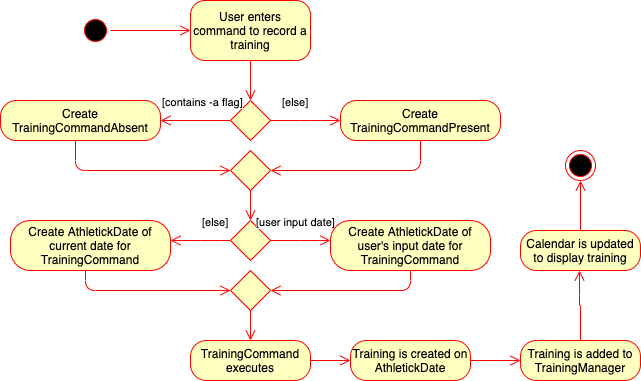

The diagram above was exported from draw.io. Its source (the exported page's mxGraphModel, read from the mxfile embedded in the PNG):
<mxGraphModel dx="1172" dy="526" grid="1" gridSize="10" guides="1" tooltips="1" connect="1" arrows="1" fold="1" page="1" pageScale="1" pageWidth="1100" pageHeight="850" background="#ffffff" math="0" shadow="0">
  <root>
    <mxCell id="0" />
    <mxCell id="1" parent="0" />
    <mxCell id="382b91b5511bd0f7-1" value="" style="ellipse;html=1;shape=startState;fillColor=#000000;strokeColor=#ff0000;rounded=1;shadow=0;comic=0;labelBackgroundColor=none;fontFamily=Verdana;fontSize=12;fontColor=#000000;align=center;direction=south;" parent="1" vertex="1">
      <mxGeometry x="130" y="135" width="30" height="30" as="geometry" />
    </mxCell>
    <mxCell id="382b91b5511bd0f7-6" value="&lt;font face=&quot;Helvetica&quot;&gt;User enters command to record a training&lt;/font&gt;" style="rounded=1;whiteSpace=wrap;html=1;arcSize=24;fillColor=#ffffc0;strokeColor=#ff0000;shadow=0;comic=0;labelBackgroundColor=none;fontFamily=Verdana;fontSize=12;fontColor=#000000;align=center;" parent="1" vertex="1">
      <mxGeometry x="240" y="120" width="120" height="60" as="geometry" />
    </mxCell>
    <mxCell id="2a3bc250acf0617d-9" style="edgeStyle=orthogonalEdgeStyle;html=1;labelBackgroundColor=none;endArrow=open;endSize=8;strokeColor=#ff0000;fontFamily=Verdana;fontSize=12;align=left;" parent="1" source="382b91b5511bd0f7-1" target="382b91b5511bd0f7-6" edge="1">
      <mxGeometry relative="1" as="geometry">
        <Array as="points">
          <mxPoint x="360" y="150" />
          <mxPoint x="360" y="150" />
        </Array>
      </mxGeometry>
    </mxCell>
    <mxCell id="ES94hCsLSjKqUzABuV7G-5" value="Create TrainingCommandPresent" style="rounded=1;whiteSpace=wrap;html=1;arcSize=40;fontColor=#000000;fillColor=#ffffc0;strokeColor=#ff0000;" vertex="1" parent="1">
      <mxGeometry x="390" y="220" width="160" height="40" as="geometry" />
    </mxCell>
    <mxCell id="ES94hCsLSjKqUzABuV7G-8" value="" style="rhombus;whiteSpace=wrap;html=1;fillColor=#ffffc0;strokeColor=#ff0000;direction=south;" vertex="1" parent="1">
      <mxGeometry x="280" y="220" width="40" height="40" as="geometry" />
    </mxCell>
    <mxCell id="ES94hCsLSjKqUzABuV7G-9" value="[contains -a flag]" style="edgeStyle=orthogonalEdgeStyle;html=1;align=left;verticalAlign=bottom;endArrow=open;endSize=8;strokeColor=#ff0000;entryX=1;entryY=0.5;entryDx=0;entryDy=0;" edge="1" source="ES94hCsLSjKqUzABuV7G-8" parent="1" target="ES94hCsLSjKqUzABuV7G-15">
      <mxGeometry x="1" y="-10" relative="1" as="geometry">
        <mxPoint x="300" y="330" as="targetPoint" />
        <Array as="points">
          <mxPoint x="300" y="260" />
        </Array>
        <mxPoint as="offset" />
      </mxGeometry>
    </mxCell>
    <mxCell id="ES94hCsLSjKqUzABuV7G-11" value="" style="edgeStyle=orthogonalEdgeStyle;html=1;verticalAlign=bottom;endArrow=open;endSize=8;strokeColor=#ff0000;exitX=0.5;exitY=1;exitDx=0;exitDy=0;entryX=0;entryY=0.5;entryDx=0;entryDy=0;" edge="1" parent="1" source="382b91b5511bd0f7-6" target="ES94hCsLSjKqUzABuV7G-8">
      <mxGeometry relative="1" as="geometry">
        <mxPoint x="305" y="240" as="targetPoint" />
        <mxPoint x="315" y="200" as="sourcePoint" />
      </mxGeometry>
    </mxCell>
    <mxCell id="ES94hCsLSjKqUzABuV7G-15" value="Create TrainingCommandAbsent" style="rounded=1;whiteSpace=wrap;html=1;arcSize=40;fontColor=#000000;fillColor=#ffffc0;strokeColor=#ff0000;" vertex="1" parent="1">
      <mxGeometry x="50" y="220" width="160" height="40" as="geometry" />
    </mxCell>
    <mxCell id="ES94hCsLSjKqUzABuV7G-18" value="[else]" style="edgeStyle=orthogonalEdgeStyle;html=1;align=left;verticalAlign=bottom;endArrow=open;endSize=8;strokeColor=#ff0000;entryX=0;entryY=0.5;entryDx=0;entryDy=0;exitX=0.5;exitY=0;exitDx=0;exitDy=0;" edge="1" parent="1" source="ES94hCsLSjKqUzABuV7G-8" target="ES94hCsLSjKqUzABuV7G-5">
      <mxGeometry x="0.1429" y="32" relative="1" as="geometry">
        <mxPoint x="275" y="300" as="targetPoint" />
        <mxPoint x="345" y="300" as="sourcePoint" />
        <Array as="points">
          <mxPoint x="360" y="240" />
          <mxPoint x="360" y="240" />
        </Array>
        <mxPoint x="-30" y="22" as="offset" />
      </mxGeometry>
    </mxCell>
    <mxCell id="ES94hCsLSjKqUzABuV7G-22" value="" style="rhombus;whiteSpace=wrap;html=1;fillColor=#ffffc0;strokeColor=#ff0000;direction=south;" vertex="1" parent="1">
      <mxGeometry x="280" y="270" width="40" height="40" as="geometry" />
    </mxCell>
    <mxCell id="ES94hCsLSjKqUzABuV7G-23" value="" style="edgeStyle=orthogonalEdgeStyle;html=1;verticalAlign=bottom;endArrow=open;endSize=8;strokeColor=#ff0000;entryX=0.5;entryY=0;entryDx=0;entryDy=0;exitX=0.5;exitY=1;exitDx=0;exitDy=0;" edge="1" parent="1" source="ES94hCsLSjKqUzABuV7G-5" target="ES94hCsLSjKqUzABuV7G-22">
      <mxGeometry relative="1" as="geometry">
        <mxPoint x="480" y="320" as="targetPoint" />
        <mxPoint x="480" y="270" as="sourcePoint" />
        <Array as="points">
          <mxPoint x="470" y="290" />
        </Array>
      </mxGeometry>
    </mxCell>
    <mxCell id="ES94hCsLSjKqUzABuV7G-24" value="" style="edgeStyle=orthogonalEdgeStyle;html=1;verticalAlign=bottom;endArrow=open;endSize=8;strokeColor=#ff0000;entryX=0.5;entryY=1;entryDx=0;entryDy=0;exitX=0.5;exitY=1;exitDx=0;exitDy=0;" edge="1" parent="1" target="ES94hCsLSjKqUzABuV7G-22">
      <mxGeometry relative="1" as="geometry">
        <mxPoint x="-25" y="320" as="targetPoint" />
        <mxPoint x="125" y="260" as="sourcePoint" />
        <Array as="points">
          <mxPoint x="125" y="290" />
        </Array>
      </mxGeometry>
    </mxCell>
    <mxCell id="ES94hCsLSjKqUzABuV7G-25" value="" style="edgeStyle=orthogonalEdgeStyle;html=1;verticalAlign=bottom;endArrow=open;endSize=8;strokeColor=#ff0000;exitX=0.5;exitY=1;exitDx=0;exitDy=0;" edge="1" parent="1">
      <mxGeometry relative="1" as="geometry">
        <mxPoint x="300" y="340" as="targetPoint" />
        <mxPoint x="300" y="310" as="sourcePoint" />
      </mxGeometry>
    </mxCell>
    <mxCell id="ES94hCsLSjKqUzABuV7G-26" value="TrainingCommand executes" style="rounded=1;whiteSpace=wrap;html=1;arcSize=40;fontColor=#000000;fillColor=#ffffc0;strokeColor=#ff0000;" vertex="1" parent="1">
      <mxGeometry x="240" y="460" width="120" height="40" as="geometry" />
    </mxCell>
    <mxCell id="ES94hCsLSjKqUzABuV7G-28" value="" style="rhombus;whiteSpace=wrap;html=1;fillColor=#ffffc0;strokeColor=#ff0000;direction=south;" vertex="1" parent="1">
      <mxGeometry x="280" y="340" width="40" height="40" as="geometry" />
    </mxCell>
    <mxCell id="ES94hCsLSjKqUzABuV7G-31" value="[user input date]" style="edgeStyle=orthogonalEdgeStyle;html=1;align=left;verticalAlign=bottom;endArrow=open;endSize=8;strokeColor=#ff0000;exitX=0.5;exitY=0;exitDx=0;exitDy=0;" edge="1" parent="1">
      <mxGeometry x="0.1429" y="51" relative="1" as="geometry">
        <mxPoint x="380" y="360" as="targetPoint" />
        <mxPoint x="320" y="359.5" as="sourcePoint" />
        <Array as="points">
          <mxPoint x="360" y="359.5" />
          <mxPoint x="360" y="359.5" />
        </Array>
        <mxPoint x="-50" y="41" as="offset" />
      </mxGeometry>
    </mxCell>
    <mxCell id="ES94hCsLSjKqUzABuV7G-33" value="[else]" style="edgeStyle=orthogonalEdgeStyle;html=1;align=left;verticalAlign=bottom;endArrow=open;endSize=8;strokeColor=#ff0000;exitX=0.5;exitY=1;exitDx=0;exitDy=0;" edge="1" parent="1" source="ES94hCsLSjKqUzABuV7G-28">
      <mxGeometry y="-10" relative="1" as="geometry">
        <mxPoint x="220" y="360" as="targetPoint" />
        <mxPoint x="180" y="380" as="sourcePoint" />
        <Array as="points">
          <mxPoint x="260" y="360" />
          <mxPoint x="260" y="360" />
        </Array>
        <mxPoint as="offset" />
      </mxGeometry>
    </mxCell>
    <mxCell id="ES94hCsLSjKqUzABuV7G-34" value="Create AthletickDate of user's input date for TrainingCommand" style="rounded=1;whiteSpace=wrap;html=1;arcSize=40;fontColor=#000000;fillColor=#ffffc0;strokeColor=#ff0000;" vertex="1" parent="1">
      <mxGeometry x="380" y="340" width="160" height="50" as="geometry" />
    </mxCell>
    <mxCell id="ES94hCsLSjKqUzABuV7G-35" value="Create AthletickDate of current date for TrainingCommand" style="rounded=1;whiteSpace=wrap;html=1;arcSize=40;fontColor=#000000;fillColor=#ffffc0;strokeColor=#ff0000;" vertex="1" parent="1">
      <mxGeometry x="60" y="340" width="160" height="50" as="geometry" />
    </mxCell>
    <mxCell id="ES94hCsLSjKqUzABuV7G-36" value="" style="rhombus;whiteSpace=wrap;html=1;fillColor=#ffffc0;strokeColor=#ff0000;direction=south;" vertex="1" parent="1">
      <mxGeometry x="280" y="390" width="40" height="40" as="geometry" />
    </mxCell>
    <mxCell id="ES94hCsLSjKqUzABuV7G-37" value="" style="edgeStyle=orthogonalEdgeStyle;html=1;verticalAlign=bottom;endArrow=open;endSize=8;strokeColor=#ff0000;entryX=0.5;entryY=0;entryDx=0;entryDy=0;exitX=0.5;exitY=1;exitDx=0;exitDy=0;" edge="1" parent="1" source="ES94hCsLSjKqUzABuV7G-34" target="ES94hCsLSjKqUzABuV7G-36">
      <mxGeometry relative="1" as="geometry">
        <mxPoint x="490" y="440" as="targetPoint" />
        <mxPoint x="490" y="390" as="sourcePoint" />
        <Array as="points">
          <mxPoint x="460" y="410" />
        </Array>
      </mxGeometry>
    </mxCell>
    <mxCell id="ES94hCsLSjKqUzABuV7G-38" value="" style="edgeStyle=orthogonalEdgeStyle;html=1;verticalAlign=bottom;endArrow=open;endSize=8;strokeColor=#ff0000;entryX=0.5;entryY=1;entryDx=0;entryDy=0;" edge="1" parent="1" target="ES94hCsLSjKqUzABuV7G-36">
      <mxGeometry relative="1" as="geometry">
        <mxPoint x="-15" y="440" as="targetPoint" />
        <mxPoint x="135" y="390" as="sourcePoint" />
        <Array as="points">
          <mxPoint x="135" y="410" />
        </Array>
      </mxGeometry>
    </mxCell>
    <mxCell id="ES94hCsLSjKqUzABuV7G-42" value="" style="edgeStyle=orthogonalEdgeStyle;html=1;verticalAlign=bottom;endArrow=open;endSize=8;strokeColor=#ff0000;exitX=0.5;exitY=1;exitDx=0;exitDy=0;" edge="1" parent="1">
      <mxGeometry relative="1" as="geometry">
        <mxPoint x="300" y="460" as="targetPoint" />
        <mxPoint x="300" y="430" as="sourcePoint" />
      </mxGeometry>
    </mxCell>
    <mxCell id="ES94hCsLSjKqUzABuV7G-44" value="Training is created on AthletickDate" style="rounded=1;whiteSpace=wrap;html=1;arcSize=40;fontColor=#000000;fillColor=#ffffc0;strokeColor=#ff0000;" vertex="1" parent="1">
      <mxGeometry x="400" y="460" width="120" height="40" as="geometry" />
    </mxCell>
    <mxCell id="ES94hCsLSjKqUzABuV7G-45" value="" style="edgeStyle=orthogonalEdgeStyle;html=1;verticalAlign=bottom;endArrow=open;endSize=8;strokeColor=#ff0000;exitX=1;exitY=0.5;exitDx=0;exitDy=0;" edge="1" source="ES94hCsLSjKqUzABuV7G-44" parent="1">
      <mxGeometry relative="1" as="geometry">
        <mxPoint x="570" y="480" as="targetPoint" />
      </mxGeometry>
    </mxCell>
    <mxCell id="ES94hCsLSjKqUzABuV7G-47" value="" style="edgeStyle=orthogonalEdgeStyle;html=1;verticalAlign=bottom;endArrow=open;endSize=8;strokeColor=#ff0000;exitX=1;exitY=0.5;exitDx=0;exitDy=0;" edge="1" parent="1">
      <mxGeometry relative="1" as="geometry">
        <mxPoint x="400" y="480" as="targetPoint" />
        <mxPoint x="360" y="480" as="sourcePoint" />
      </mxGeometry>
    </mxCell>
    <mxCell id="ES94hCsLSjKqUzABuV7G-48" value="Training is added to TrainingManager" style="rounded=1;whiteSpace=wrap;html=1;arcSize=40;fontColor=#000000;fillColor=#ffffc0;strokeColor=#ff0000;" vertex="1" parent="1">
      <mxGeometry x="570" y="460" width="120" height="40" as="geometry" />
    </mxCell>
    <mxCell id="ES94hCsLSjKqUzABuV7G-50" value="Calendar is updated to display training" style="rounded=1;whiteSpace=wrap;html=1;arcSize=40;fontColor=#000000;fillColor=#ffffc0;strokeColor=#ff0000;" vertex="1" parent="1">
      <mxGeometry x="570" y="350" width="120" height="40" as="geometry" />
    </mxCell>
    <mxCell id="ES94hCsLSjKqUzABuV7G-52" value="" style="edgeStyle=orthogonalEdgeStyle;html=1;verticalAlign=bottom;endArrow=open;endSize=8;strokeColor=#ff0000;exitX=0.5;exitY=0;exitDx=0;exitDy=0;" edge="1" parent="1" source="ES94hCsLSjKqUzABuV7G-50">
      <mxGeometry relative="1" as="geometry">
        <mxPoint x="630" y="300" as="targetPoint" />
        <mxPoint x="630" y="390" as="sourcePoint" />
      </mxGeometry>
    </mxCell>
    <mxCell id="ES94hCsLSjKqUzABuV7G-53" value="" style="edgeStyle=orthogonalEdgeStyle;html=1;verticalAlign=bottom;endArrow=open;endSize=8;strokeColor=#ff0000;exitX=0.5;exitY=0;exitDx=0;exitDy=0;" edge="1" parent="1" source="ES94hCsLSjKqUzABuV7G-48">
      <mxGeometry relative="1" as="geometry">
        <mxPoint x="629" y="390" as="targetPoint" />
        <mxPoint x="629" y="440" as="sourcePoint" />
      </mxGeometry>
    </mxCell>
    <mxCell id="ES94hCsLSjKqUzABuV7G-54" value="" style="ellipse;html=1;shape=endState;fillColor=#000000;strokeColor=#ff0000;rotation=5;" vertex="1" parent="1">
      <mxGeometry x="615" y="270" width="30" height="30" as="geometry" />
    </mxCell>
  </root>
</mxGraphModel>